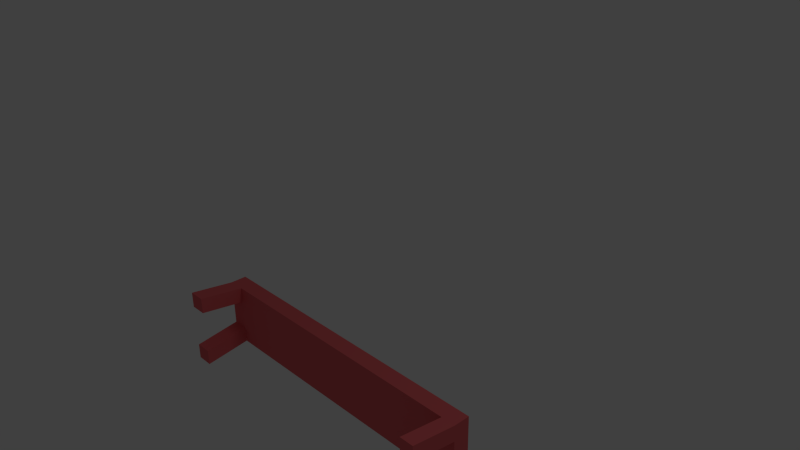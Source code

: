 # Source: bench.blend  (saved by Blender 2.83.19; exported with 4.5.12 LTS)
import bpy
from mathutils import Matrix  # noqa: F401  (used for matrix-valued properties, if any)

bpy.ops.wm.read_factory_settings(use_empty=True)
scene = bpy.context.scene
scene.name = 'Scene'

# ---- collections
col_collection_1 = bpy.data.collections.new('Collection 1'); scene.collection.children.link(col_collection_1)

# ---- materials (node trees are filled in below, after node groups)
mat_materials_bench_bench_mtr = bpy.data.materials.new('materials/bench/bench.mtr')
mat_materials_bench_bench_mtr.alpha_threshold = 0.0
mat_materials_bench_bench_mtr.use_transparent_shadow = False
mat_materials_bench_bench_mtr.diffuse_color = (0.8, 0.1386, 0.1488, 1.0)
mat_materials_bench_bench_mtr.roughness = 0.5
mat_materials_bench_bench_mtr.line_color = (0.0, 0.0, 0.0, 1.0)

# ---- material node trees

# ---- world
world_world = bpy.data.worlds.new('World'); scene.world = world_world
world_world.color = (0.05088, 0.05088, 0.05088)
world_world.use_sun_shadow = False
world_world.sun_shadow_jitter_overblur = 0.0
world_world.cycles.sampling_method = 'MANUAL'
world_world.cycles.sample_map_resolution = 256

# ---- cameras
cam_camera = bpy.data.cameras.new('Camera')
cam_camera.clip_end = 100.0
cam_camera.lens = 35.0
cam_camera.sensor_width = 32.0
cam_camera.sensor_height = 18.0
cam_camera.ortho_scale = 7.314
cam_camera.dof.focus_distance = 0.0
cam_camera.dof.aperture_fstop = 128.0

# ---- lights
light_lamp = bpy.data.lights.new('Lamp', 'POINT')
light_lamp.transmission_factor = 0.0
light_lamp.cutoff_distance = 30.0
light_lamp.energy = 100.0
light_lamp.shadow_buffer_clip_start = 1.001
light_lamp.shadow_soft_size = 1.0
light_lamp.shadow_maximum_resolution = 0.006
light_lamp.use_absolute_resolution = True
light_lamp.cycles.use_multiple_importance_sampling = False

# ---- meshes
me_cube = bpy.data.meshes.new('Cube')
me_cube.from_pydata([(2.316, 0.4673, 0.4605), (-2.316, 0.4673, 0.4605), (-2.316, -0.4673, 0.4605), (2.316, -0.4673, 0.4605), (2.316, 0.4673, 0.2188), (-2.316, 0.4673, 0.2188), (-2.316, -0.4673, 0.2188), (2.316, -0.4673, 0.2188), (-2.067, 0.4673, 0.2188), (-2.067, -0.4673, 0.2188), (2.102, 0.4673, 0.2188), (2.102, -0.4673, 0.2188), (2.316, 0.2352, 0.2188), (-2.316, 0.2352, 0.2188), (2.316, -0.2276, 0.2188), (-2.316, -0.2276, 0.2188), (2.102, -0.2276, 0.2188), (-2.067, -0.2276, 0.2188), (-2.316, -0.2276, 0.2188), (2.316, -0.2276, 0.2188), (2.102, 0.2352, 0.2188), (-2.067, 0.2352, 0.2188), (-2.316, 0.2352, 0.2188), (2.316, 0.2352, 0.2188), (2.102, -0.4673, 0.2188), (2.102, 0.4673, 0.2188), (-2.067, -0.4673, 0.2188), (-2.067, 0.4673, 0.2188), (2.316, -0.4673, 0.2188), (-2.316, -0.4673, 0.2188), (-2.316, 0.4673, 0.2188), (2.316, 0.4673, 0.2188), (2.316, -0.3276, -0.4605), (2.102, -0.3276, -0.4605), (2.102, -0.5673, -0.4605), (-2.067, -0.3276, -0.4605), (-2.067, -0.5673, -0.4605), (-2.316, -0.3276, -0.4605), (2.316, 0.3352, -0.4605), (2.102, 0.3352, -0.4605), (2.102, 0.5673, -0.4605), (-2.316, 0.3352, -0.4605), (-2.067, 0.3352, -0.4605), (-2.067, 0.5673, -0.4605), (-2.316, 0.5673, -0.4605), (-2.316, -0.5673, -0.4605), (2.316, 0.5673, -0.4605), (2.316, -0.5673, -0.4605)], [], [(15, 13, 22, 18), (6, 15, 18, 29), (12, 14, 19, 23), (14, 7, 28, 19), (13, 5, 30, 22), (4, 12, 23, 31), (11, 9, 26, 24), (7, 11, 24, 28), (8, 10, 25, 27), (10, 4, 31, 25), (9, 6, 29, 26), (5, 8, 27, 30), (21, 27, 25, 20), (18, 22, 21, 17), (16, 20, 23, 19), (26, 17, 16, 24), (17, 21, 20, 16), (16, 19, 32, 33), (24, 16, 33, 34), (17, 26, 36, 35), (18, 17, 35, 37), (23, 20, 39, 38), (20, 25, 40, 39), (21, 22, 41, 42), (27, 21, 42, 43), (30, 27, 43, 44), (26, 29, 45, 36), (25, 31, 46, 40), (28, 24, 34, 47), (31, 23, 38, 46), (22, 30, 44, 41), (19, 28, 47, 32), (29, 18, 37, 45), (34, 33, 32, 47), (45, 37, 35, 36), (39, 40, 46, 38), (41, 44, 43, 42), (0, 1, 2, 3), (0, 4, 5, 1), (1, 5, 6, 2), (2, 6, 7, 3), (0, 3, 7, 31)])
me_cube.polygons.foreach_set('use_smooth', [0, 0, 0, 0, 0, 0, 0, 0, 0, 0, 0, 0, 0, 0, 0, 0, 0, 0, 0, 0, 0, 0, 0, 0, 0, 0, 0, 0, 0, 0, 0, 0, 0, 0, 0, 0, 0, 1, 0, 0, 0, 0])
_uv = me_cube.uv_layers.new(name='UVMap')
_uv.uv.foreach_set('vector', [0.009073, 0.004356, 0.009073, 0.004356, 0.009073, 0.004356, 0.009073, 0.004356, 0.009073, 0.004356, 0.009073, 0.004356, 0.009073, 0.004356, 0.009073, 0.004356, 0.009073, 0.004356, 0.009073, 0.004356, 0.009073, 0.004356, 0.009073, 0.004356, 0.009073, 0.004356, 0.009073, 0.004356, 0.009073, 0.004356, 0.009073, 0.004356, 0.009073, 0.004356, 0.009073, 0.004356, 0.009073, 0.004356, 0.009073, 0.004356, 0.009073, 0.004356, 0.009073, 0.004356, 0.009073, 0.004356, 0.009073, 0.004356, 0.009073, 0.004356, 0.009073, 0.004356, 0.009073, 0.004356, 0.009073, 0.004356, 0.009073, 0.004356, 0.009073, 0.004356, 0.009073, 0.004356, 0.009073, 0.004356, 0.009073, 0.004356, 0.009073, 0.004356, 0.009073, 0.004356, 0.009073, 0.004356, 0.009073, 0.004356, 0.009073, 0.004356, 0.009073, 0.004356, 0.009073, 0.004356, 0.009073, 0.004356, 0.009073, 0.004356, 0.009073, 0.004356, 0.009073, 0.004356, 0.009073, 0.004356, 0.009073, 0.004356, 0.009073, 0.004356, 0.009073, 0.004356, 0.2607, 0.9382, 0.2112, 0.9381, 0.214, 0.04994, 0.2634, 0.0501, 0.3591, 0.9917, 0.2605, 0.9914, 0.2607, 0.9382, 0.3593, 0.9385, 0.362, 0.0504, 0.2634, 0.0501, 0.2636, 0.004356, 0.3622, 0.004659, 0.4104, 0.9387, 0.3593, 0.9385, 0.362, 0.0504, 0.4131, 0.05056, 0.3593, 0.9385, 0.2607, 0.9382, 0.2634, 0.0501, 0.362, 0.0504, 0.6786, 0.2127, 0.7243, 0.2126, 0.7247, 0.3573, 0.679, 0.3574, 0.625, 0.1962, 0.5744, 0.2037, 0.5743, 0.05735, 0.6248, 0.04986, 0.5727, 0.5567, 0.5222, 0.5492, 0.5223, 0.4029, 0.5729, 0.4104, 0.6235, 0.548, 0.6767, 0.5479, 0.6771, 0.6926, 0.624, 0.6928, 0.6786, 0.05891, 0.7243, 0.05877, 0.7247, 0.2035, 0.679, 0.2037, 0.5727, 0.7103, 0.5238, 0.703, 0.5239, 0.5567, 0.5729, 0.564, 0.6235, 0.4031, 0.6767, 0.4029, 0.6771, 0.5477, 0.624, 0.5479, 0.6219, 0.703, 0.573, 0.7103, 0.5729, 0.564, 0.6218, 0.5567, 0.625, 0.05891, 0.6781, 0.05875, 0.6786, 0.2035, 0.6254, 0.2037, 0.625, 0.2127, 0.6781, 0.2125, 0.6786, 0.3573, 0.6254, 0.3574, 0.7247, 0.05891, 0.7705, 0.05877, 0.7709, 0.2035, 0.7252, 0.2037, 0.7705, 0.3574, 0.7247, 0.3573, 0.7252, 0.2126, 0.7709, 0.2127, 0.7262, 0.6942, 0.6773, 0.7014, 0.6771, 0.5551, 0.7261, 0.5479, 0.7261, 0.5479, 0.6771, 0.5406, 0.6773, 0.3943, 0.7262, 0.4016, 0.6248, 0.3574, 0.5743, 0.35, 0.5744, 0.2037, 0.625, 0.2111, 0.6235, 0.5492, 0.573, 0.5567, 0.5729, 0.4104, 0.6234, 0.4029, 0.6314, 0.744, 0.6312, 0.6929, 0.677, 0.6928, 0.6771, 0.7438, 0.6762, 0.05859, 0.6251, 0.05875, 0.625, 0.005602, 0.676, 0.005445, 0.6773, 0.751, 0.6771, 0.7016, 0.7229, 0.7014, 0.723, 0.7509, 0.7257, 0.05875, 0.6762, 0.0586, 0.6764, 0.00545, 0.7258, 0.005602, 0.2112, 0.004967, 0.2082, 0.992, 0.009073, 0.9914, 0.0121, 0.004356, 0.4676, 0.004514, 0.5191, 0.004356, 0.5222, 0.9914, 0.4707, 0.9915, 0.5222, 0.2038, 0.5737, 0.2037, 0.5743, 0.4028, 0.5228, 0.4029, 0.4131, 0.004514, 0.4646, 0.004356, 0.4676, 0.9914, 0.4161, 0.9915, 0.5228, 0.2037, 0.5222, 0.004514, 0.5737, 0.004356, 0.5743, 0.2035])
me_cube.materials.append(mat_materials_bench_bench_mtr)
me_cube.use_remesh_preserve_volume = False
me_cube.use_remesh_preserve_attributes = False
me_cube.use_mirror_vertex_groups = False
me_cube.update()
arm_armature = bpy.data.armatures.new('Armature')  # bones are not reproduced

# ---- objects
ob_armature = bpy.data.objects.new('Armature', arm_armature)
ob_cube = bpy.data.objects.new('Cube', me_cube)
ob_lamp = bpy.data.objects.new('Lamp', light_lamp)
ob_camera = bpy.data.objects.new('Camera', cam_camera)

# ---- transforms, parenting, visibility, modifiers, constraints
ob_armature.location = (0.0, 0.0, 0.0)
ob_armature.lineart.crease_threshold = 0.0
ob_cube.parent = ob_armature
ob_cube.matrix_parent_inverse = Matrix(((1.0, -0.0, 0.0, -0.0), (-0.0, 0.0, 1.0, -1.0), (0.0, -1.0, 0.0, -0.0), (0.0, 0.0, -0.0, 1.0)))
ob_cube.location = (-0.3267, 0.5483, 0.2277)
ob_cube.lock_rotations_4d = False
ob_cube.empty_display_type = 'ARROWS'
ob_cube.lineart.crease_threshold = 0.0
_vg = ob_cube.vertex_groups.new(name='Bone')
for _i, _w in zip([0, 1, 2, 3, 4, 5, 6, 7, 8, 9, 10, 11, 12, 13, 14, 15, 16, 17, 18, 19, 20, 21, 22, 23, 24, 25, 26, 27, 28, 29, 30, 31, 32, 33, 34, 35, 36, 37, 38, 39, 40, 41, 42, 43, 44, 45, 46, 47], [0.9991, 0.9998, 0.9993, 0.9999, 0.9991, 0.9998, 0.9994, 0.9999, 1.0, 1.0, 1.0, 1.0, 1.0, 1.0, 1.0, 1.0, 0.9957, 0.987, 0.9872, 0.9958, 0.9978, 0.9887, 0.9889, 0.9981, 0.9958, 0.998, 0.9872, 0.9888, 0.9959, 0.9873, 0.9891, 0.9988, 0.9964, 0.9964, 0.9964, 0.9884, 0.9884, 0.9884, 0.9986, 0.9985, 0.9985, 0.9903, 0.9902, 0.9903, 0.9903, 0.9884, 0.9986, 0.9965]): _vg.add([_i], _w, 'REPLACE')
_m = ob_cube.modifiers.new('Armature', 'ARMATURE')
_m.object = ob_armature
_m.use_bone_envelopes = True
ob_lamp.location = (4.076, 1.005, 7.116)
ob_lamp.rotation_euler = (0.6503, 0.05522, 1.866)
ob_lamp.lock_rotations_4d = False
ob_lamp.empty_display_type = 'ARROWS'
ob_lamp.color = (0.0, 0.0, 0.0, 0.0)
ob_lamp.lineart.crease_threshold = 0.0
ob_camera.location = (7.481, -6.508, 6.556)
ob_camera.rotation_euler = (1.109, 0.01082, 0.8149)
ob_camera.lock_rotations_4d = False
ob_camera.empty_display_type = 'ARROWS'
ob_camera.color = (0.0, 0.0, 0.0, 0.0)
ob_camera.display_type = 'WIRE'
ob_camera.lineart.crease_threshold = 0.0

# ---- collection membership
col_collection_1.objects.link(ob_armature)
col_collection_1.objects.link(ob_cube)
col_collection_1.objects.link(ob_lamp)
col_collection_1.objects.link(ob_camera)

# ---- scene / render settings (as saved in the file)
scene.camera = ob_camera
scene.frame_start = 1; scene.frame_end = 1; scene.frame_set(1)
scene.render.engine = 'BLENDER_EEVEE_NEXT'
scene.render.image_settings.color_mode = 'RGB'
scene.render.image_settings.compression = 90
scene.render.resolution_percentage = 50
scene.render.dither_intensity = 0.0
scene.render.bake_margin = 2
scene.render.bake_bias = 0.0
scene.cycles.use_denoising = False
scene.cycles.samples = 10
scene.cycles.sampling_pattern = 'TABULATED_SOBOL'
scene.cycles.light_sampling_threshold = 0.0
scene.cycles.use_adaptive_sampling = False
scene.cycles.use_light_tree = False
scene.cycles.blur_glossy = 0.0
scene.cycles.volume_bounces = 1
scene.cycles.pixel_filter_type = 'GAUSSIAN'
scene.cycles.sample_clamp_indirect = 0.0
scene.view_settings.view_transform = 'Standard'
bpy.context.view_layer.update()
